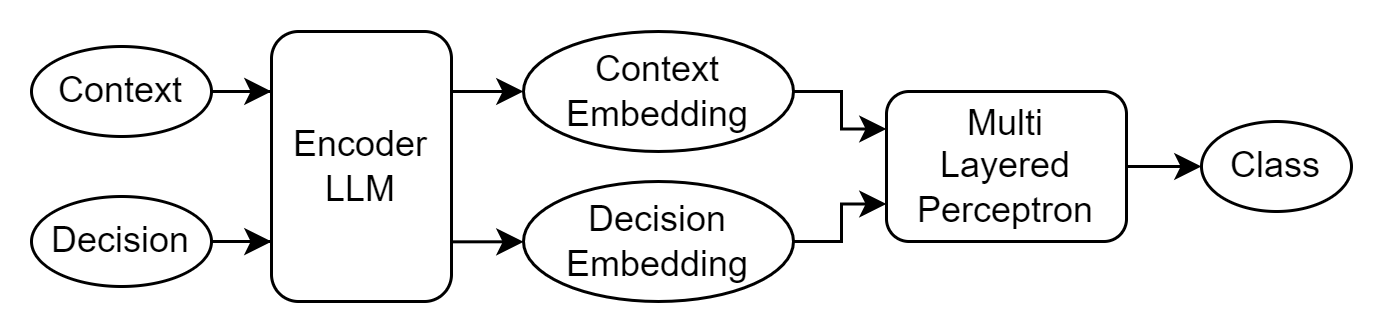

The diagram above was exported from draw.io. Its source (the exported page's mxGraphModel, read from the mxfile embedded in the PNG):
<mxGraphModel dx="936" dy="579" grid="1" gridSize="10" guides="1" tooltips="1" connect="1" arrows="1" fold="1" page="1" pageScale="1" pageWidth="850" pageHeight="1100" math="0" shadow="0">
  <root>
    <mxCell id="0" />
    <mxCell id="1" parent="0" />
    <mxCell id="tXojRidI-Dl5XuTP-ROQ-22" value="Context" style="ellipse;whiteSpace=wrap;html=1;" vertex="1" parent="1">
      <mxGeometry x="170" y="495" width="60" height="30" as="geometry" />
    </mxCell>
    <mxCell id="tXojRidI-Dl5XuTP-ROQ-23" value="Decision" style="ellipse;whiteSpace=wrap;html=1;" vertex="1" parent="1">
      <mxGeometry x="170" y="545" width="60" height="30" as="geometry" />
    </mxCell>
    <mxCell id="tXojRidI-Dl5XuTP-ROQ-31" style="edgeStyle=orthogonalEdgeStyle;rounded=0;orthogonalLoop=1;jettySize=auto;html=1;exitX=1.007;exitY=0.779;exitDx=0;exitDy=0;entryX=0;entryY=0.5;entryDx=0;entryDy=0;exitPerimeter=0;" edge="1" parent="1" source="tXojRidI-Dl5XuTP-ROQ-24" target="tXojRidI-Dl5XuTP-ROQ-26">
      <mxGeometry relative="1" as="geometry" />
    </mxCell>
    <mxCell id="tXojRidI-Dl5XuTP-ROQ-32" style="edgeStyle=orthogonalEdgeStyle;rounded=0;orthogonalLoop=1;jettySize=auto;html=1;entryX=0;entryY=0.5;entryDx=0;entryDy=0;" edge="1" parent="1" target="tXojRidI-Dl5XuTP-ROQ-25">
      <mxGeometry relative="1" as="geometry">
        <mxPoint x="310" y="510" as="sourcePoint" />
      </mxGeometry>
    </mxCell>
    <mxCell id="tXojRidI-Dl5XuTP-ROQ-24" value="Encoder&lt;div&gt;LLM&lt;/div&gt;" style="rounded=1;whiteSpace=wrap;html=1;" vertex="1" parent="1">
      <mxGeometry x="250" y="490" width="60" height="90" as="geometry" />
    </mxCell>
    <mxCell id="tXojRidI-Dl5XuTP-ROQ-40" style="edgeStyle=orthogonalEdgeStyle;rounded=0;orthogonalLoop=1;jettySize=auto;html=1;entryX=0;entryY=0.25;entryDx=0;entryDy=0;" edge="1" parent="1" source="tXojRidI-Dl5XuTP-ROQ-25" target="tXojRidI-Dl5XuTP-ROQ-28">
      <mxGeometry relative="1" as="geometry">
        <Array as="points">
          <mxPoint x="440" y="510" />
          <mxPoint x="440" y="523" />
        </Array>
      </mxGeometry>
    </mxCell>
    <mxCell id="tXojRidI-Dl5XuTP-ROQ-25" value="Context&lt;div&gt;Embedding&lt;/div&gt;" style="ellipse;whiteSpace=wrap;html=1;" vertex="1" parent="1">
      <mxGeometry x="334" y="490" width="90" height="40" as="geometry" />
    </mxCell>
    <mxCell id="tXojRidI-Dl5XuTP-ROQ-41" style="edgeStyle=orthogonalEdgeStyle;rounded=0;orthogonalLoop=1;jettySize=auto;html=1;entryX=0;entryY=0.75;entryDx=0;entryDy=0;" edge="1" parent="1" source="tXojRidI-Dl5XuTP-ROQ-26" target="tXojRidI-Dl5XuTP-ROQ-28">
      <mxGeometry relative="1" as="geometry">
        <Array as="points">
          <mxPoint x="440" y="560" />
          <mxPoint x="440" y="548" />
        </Array>
      </mxGeometry>
    </mxCell>
    <mxCell id="tXojRidI-Dl5XuTP-ROQ-26" value="&lt;div&gt;Decision&lt;/div&gt;&lt;div&gt;Embedding&lt;/div&gt;" style="ellipse;whiteSpace=wrap;html=1;" vertex="1" parent="1">
      <mxGeometry x="334" y="540" width="90" height="40" as="geometry" />
    </mxCell>
    <mxCell id="tXojRidI-Dl5XuTP-ROQ-42" value="" style="edgeStyle=orthogonalEdgeStyle;rounded=0;orthogonalLoop=1;jettySize=auto;html=1;" edge="1" parent="1" source="tXojRidI-Dl5XuTP-ROQ-28" target="tXojRidI-Dl5XuTP-ROQ-29">
      <mxGeometry relative="1" as="geometry" />
    </mxCell>
    <mxCell id="tXojRidI-Dl5XuTP-ROQ-28" value="Multi&lt;div&gt;Layered&lt;/div&gt;&lt;div&gt;Perceptron&lt;/div&gt;" style="rounded=1;whiteSpace=wrap;html=1;" vertex="1" parent="1">
      <mxGeometry x="455" y="510" width="80" height="50" as="geometry" />
    </mxCell>
    <mxCell id="tXojRidI-Dl5XuTP-ROQ-29" value="Class" style="ellipse;whiteSpace=wrap;html=1;" vertex="1" parent="1">
      <mxGeometry x="560" y="520" width="50" height="30" as="geometry" />
    </mxCell>
    <mxCell id="tXojRidI-Dl5XuTP-ROQ-35" style="edgeStyle=orthogonalEdgeStyle;rounded=0;orthogonalLoop=1;jettySize=auto;html=1;entryX=0;entryY=0.222;entryDx=0;entryDy=0;entryPerimeter=0;" edge="1" parent="1" source="tXojRidI-Dl5XuTP-ROQ-22" target="tXojRidI-Dl5XuTP-ROQ-24">
      <mxGeometry relative="1" as="geometry" />
    </mxCell>
    <mxCell id="tXojRidI-Dl5XuTP-ROQ-36" style="edgeStyle=orthogonalEdgeStyle;rounded=0;orthogonalLoop=1;jettySize=auto;html=1;entryX=0;entryY=0.778;entryDx=0;entryDy=0;entryPerimeter=0;" edge="1" parent="1" source="tXojRidI-Dl5XuTP-ROQ-23" target="tXojRidI-Dl5XuTP-ROQ-24">
      <mxGeometry relative="1" as="geometry" />
    </mxCell>
  </root>
</mxGraphModel>